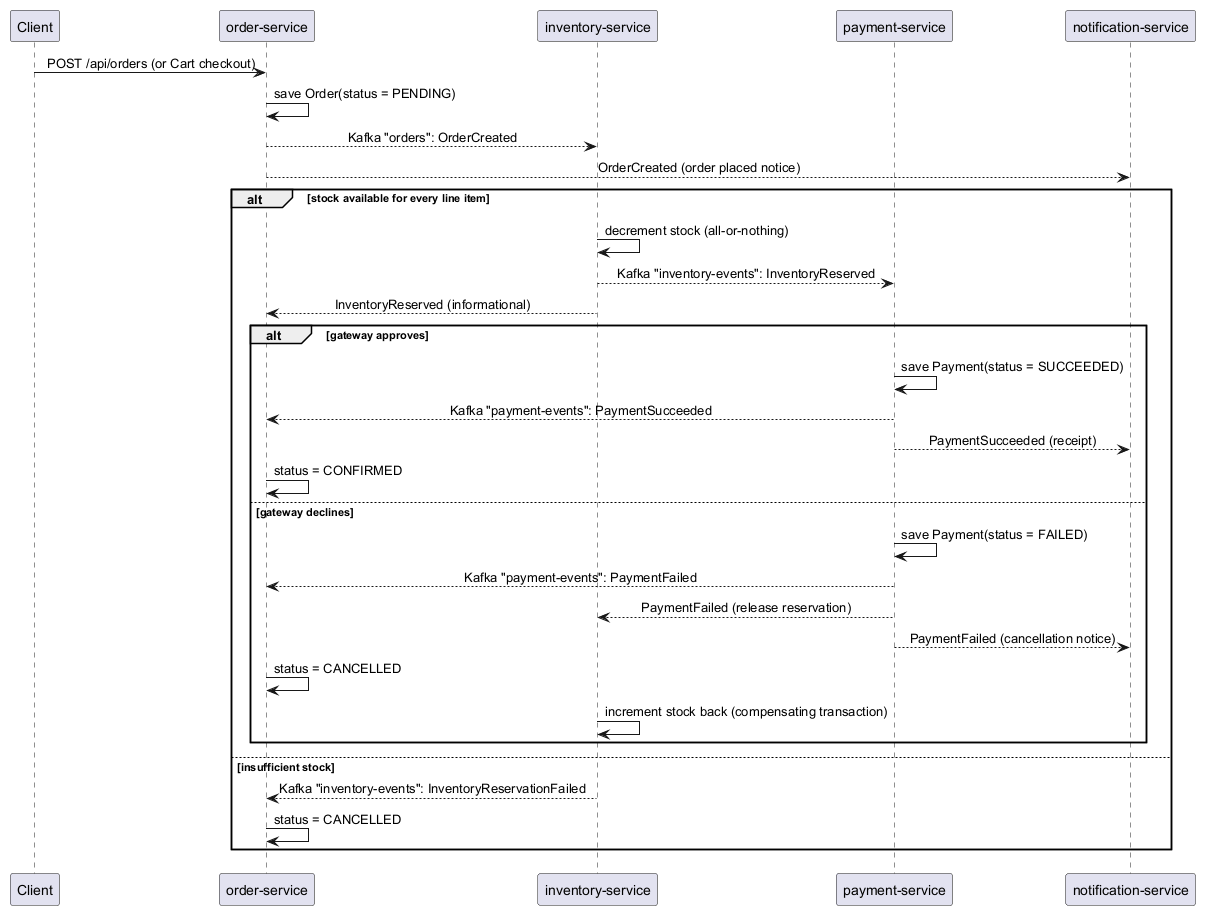

The diagram above was rendered by PlantUML. Its source (embedded in the PNG):
@startuml OrderSagaSequence
skinparam sequenceMessageAlign center
participant Client
participant "order-service" as Order
participant "inventory-service" as Inventory
participant "payment-service" as Payment
participant "notification-service" as Notify

Client -> Order : POST /api/orders (or Cart checkout)
Order -> Order : save Order(status = PENDING)
Order --> Inventory : Kafka "orders": OrderCreated
Order --> Notify : OrderCreated (order placed notice)

alt stock available for every line item
    Inventory -> Inventory : decrement stock (all-or-nothing)
    Inventory --> Payment : Kafka "inventory-events": InventoryReserved
    Inventory --> Order : InventoryReserved (informational)

    alt gateway approves
        Payment -> Payment : save Payment(status = SUCCEEDED)
        Payment --> Order : Kafka "payment-events": PaymentSucceeded
        Payment --> Notify : PaymentSucceeded (receipt)
        Order -> Order : status = CONFIRMED
    else gateway declines
        Payment -> Payment : save Payment(status = FAILED)
        Payment --> Order : Kafka "payment-events": PaymentFailed
        Payment --> Inventory : PaymentFailed (release reservation)
        Payment --> Notify : PaymentFailed (cancellation notice)
        Order -> Order : status = CANCELLED
        Inventory -> Inventory : increment stock back (compensating transaction)
    end
else insufficient stock
    Inventory --> Order : Kafka "inventory-events": InventoryReservationFailed
    Order -> Order : status = CANCELLED
end
@enduml